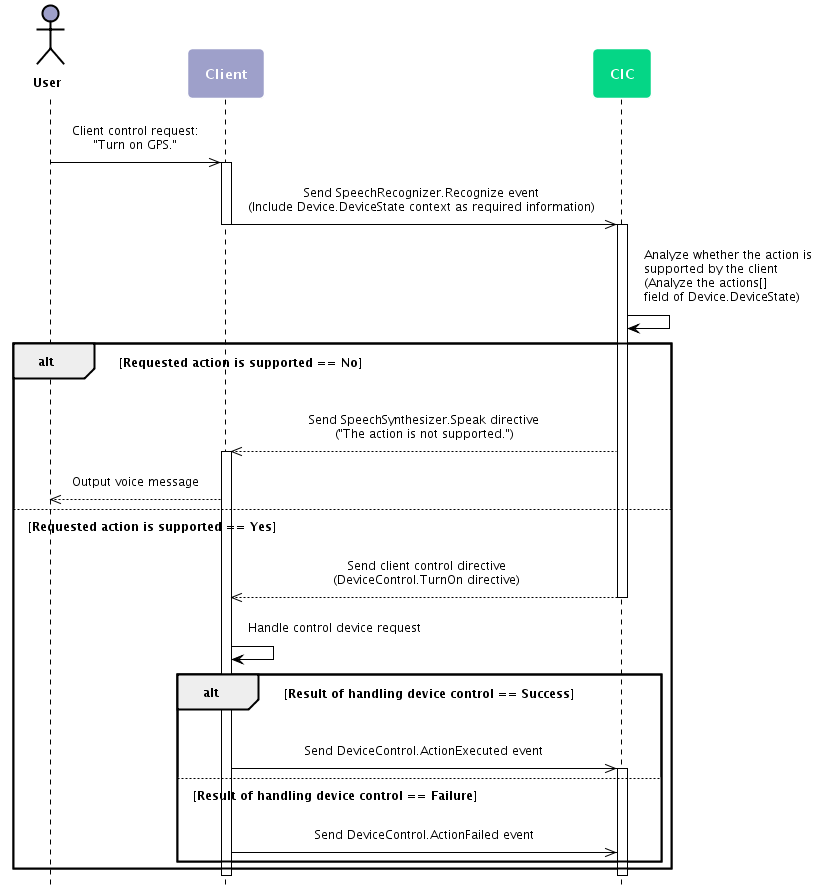

The diagram above was rendered by PlantUML. Its source (embedded in the PNG):
@startuml
scale max 880 width
skinparam sequenceMessageAlign center
skinparam shadowing false
skinparam roundcorner 10
skinparam padding 10
skinparam defaultFontSize 12
skinparam defaultFontName "Nanum Barun Gothic"
skinparam sequence {
ArrowColor #000000
ActorBorderColor #000000
ActorFontStyle Bolder
LifeLineBorderColor #000000
LifeLineBackgroundColor transparent
ParticipantBorderColor transparent
ParticipantFontSize 14
ParticipantFontColor #ffffff
ParticipantFontStyle bold
BoxBorderColor #000000
BoxFontColor #ffffff
BoxFontSize 14
BoxFontStyle bold
}
skinparam note {
BackgroundColor #9EA0CA
BorderColor #ffffff
FontColor #ffffff
FontSize 14
FontStyle bold
}
hide footbox
actor User as user #9EA0CA
participant Client as client #9EA0CA
participant CIC as cic #05D686
user ->> client : Client control request:\n"Turn on GPS."
activate client
client ->> cic : Send SpeechRecognizer.Recognize event\n(Include Device.DeviceState context as required information)
deactivate client
activate cic
cic -> cic : Analyze whether the action is\nsupported by the client\n(Analyze the actions[]\nfield of Device.DeviceState)
alt Requested action is supported == No
cic -->> client : Send SpeechSynthesizer.Speak directive\n("The action is not supported.")
activate client
client -->> user : Output voice message
else Requested action is supported == Yes
cic -->> client : Send client control directive\n(DeviceControl.TurnOn directive)
deactivate cic
client -> client : Handle control device request
alt Result of handling device control == Success
client ->> cic : Send DeviceControl.ActionExecuted event
activate cic
else Result of handling device control == Failure
client ->> cic : Send DeviceControl.ActionFailed event
end
end
deactivate client
deactivate cic
@enduml